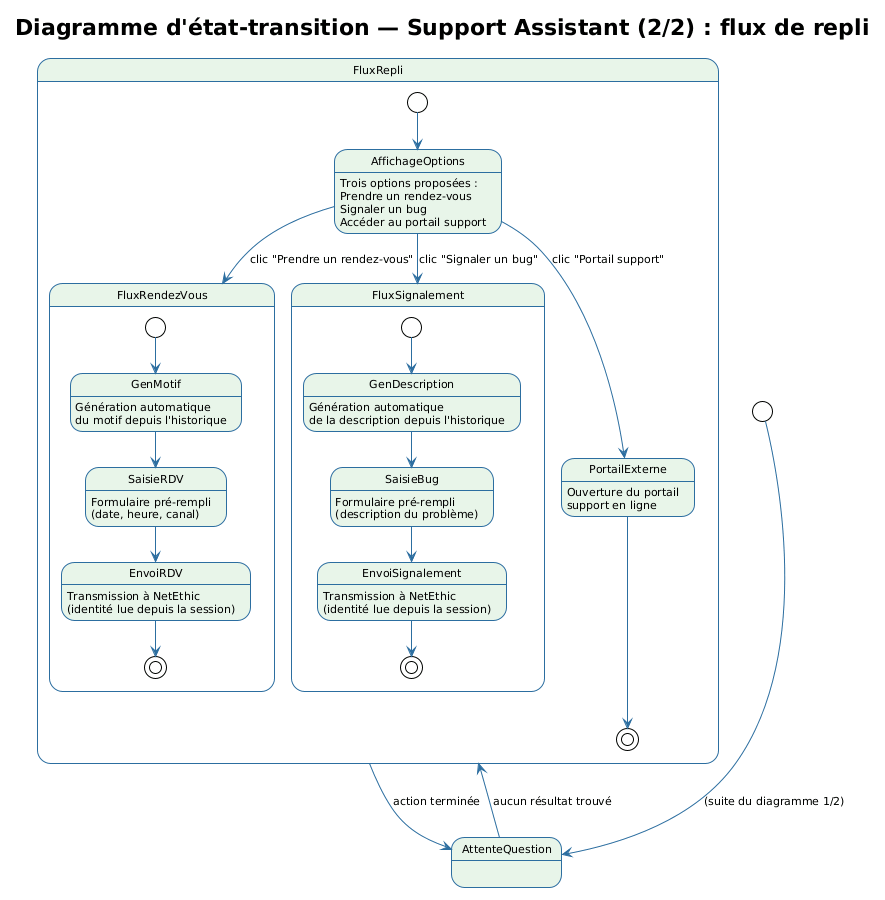

The diagram above was rendered by PlantUML. Its source (embedded in the PNG):
@startuml
!theme plain
skinparam stateBorderColor #2C6EA0
skinparam stateBackgroundColor #E8F5E9
skinparam stateArrowColor #2C6EA0
skinparam defaultFontName Arial
skinparam defaultFontSize 11

title Diagramme d'état-transition — Support Assistant (2/2) : flux de repli

[*] --> AttenteQuestion : (suite du diagramme 1/2)

AttenteQuestion --> FluxRepli : aucun résultat trouvé

state FluxRepli {
  [*] --> AffichageOptions

  AffichageOptions : Trois options proposées :\nPrendre un rendez-vous\nSignaler un bug\nAccéder au portail support

  AffichageOptions --> FluxRendezVous  : clic "Prendre un rendez-vous"
  AffichageOptions --> FluxSignalement : clic "Signaler un bug"
  AffichageOptions --> PortailExterne  : clic "Portail support"

  state FluxRendezVous {
    [*] --> GenMotif
    GenMotif : Génération automatique\ndu motif depuis l'historique
    GenMotif --> SaisieRDV
    SaisieRDV : Formulaire pré-rempli\n(date, heure, canal)
    SaisieRDV --> EnvoiRDV
    EnvoiRDV : Transmission à NetEthic\n(identité lue depuis la session)
    EnvoiRDV --> [*]
  }

  state FluxSignalement {
    [*] --> GenDescription
    GenDescription : Génération automatique\nde la description depuis l'historique
    GenDescription --> SaisieBug
    SaisieBug : Formulaire pré-rempli\n(description du problème)
    SaisieBug --> EnvoiSignalement
    EnvoiSignalement : Transmission à NetEthic\n(identité lue depuis la session)
    EnvoiSignalement --> [*]
  }

  PortailExterne : Ouverture du portail\nsupport en ligne
  PortailExterne --> [*]
}

FluxRepli --> AttenteQuestion : action terminée
@enduml